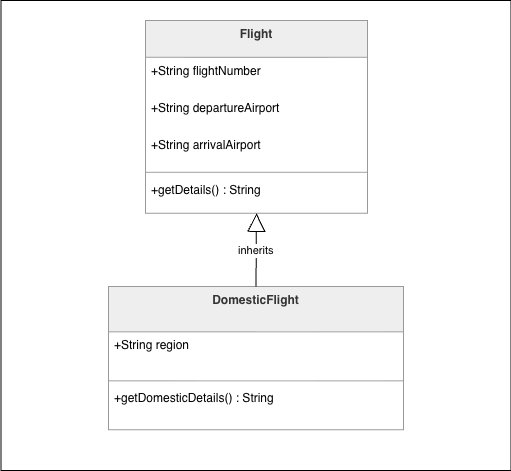

The diagram above was exported from draw.io. Its source (the exported page's mxGraphModel, read from the mxfile embedded in the PNG):
<mxGraphModel dx="918" dy="612" grid="1" gridSize="10" guides="1" tooltips="1" connect="1" arrows="1" fold="1" page="1" pageScale="1" pageWidth="850" pageHeight="1100" math="0" shadow="0">
  <root>
    <mxCell id="0" />
    <mxCell id="1" parent="0" />
    <mxCell id="LdE3iOb1VJ_ixK0pOkJU-12" parent="1" style="rounded=0;whiteSpace=wrap;html=1;" value="" vertex="1">
      <mxGeometry height="470" width="510" x="92.5" y="40" as="geometry" />
    </mxCell>
    <mxCell id="2" parent="1" style="swimlane;fontStyle=1;align=center;verticalAlign=top;childLayout=stackLayout;horizontal=1;startSize=36.8;horizontalStack=0;resizeParent=1;resizeParentMax=0;resizeLast=0;collapsible=0;marginBottom=0;fillColor=light-dark(#eeeeee,#1f2020);strokeColor=light-dark(#999999,#cccccc);fontColor=light-dark(#333333,#cccccc);" value="Flight" vertex="1">
      <mxGeometry height="192.8" width="222" x="237" y="60" as="geometry" />
    </mxCell>
    <mxCell id="3" parent="2" style="text;strokeColor=none;fillColor=none;align=left;verticalAlign=top;spacingLeft=4;spacingRight=4;overflow=hidden;rotatable=0;points=[[0,0.5],[1,0.5]];portConstraint=eastwest;" value="+String flightNumber" vertex="1">
      <mxGeometry height="37" width="222" y="36.8" as="geometry" />
    </mxCell>
    <mxCell id="4" parent="2" style="text;strokeColor=none;fillColor=none;align=left;verticalAlign=top;spacingLeft=4;spacingRight=4;overflow=hidden;rotatable=0;points=[[0,0.5],[1,0.5]];portConstraint=eastwest;" value="+String departureAirport" vertex="1">
      <mxGeometry height="37" width="222" y="73.8" as="geometry" />
    </mxCell>
    <mxCell id="5" parent="2" style="text;strokeColor=none;fillColor=none;align=left;verticalAlign=top;spacingLeft=4;spacingRight=4;overflow=hidden;rotatable=0;points=[[0,0.5],[1,0.5]];portConstraint=eastwest;" value="+String arrivalAirport" vertex="1">
      <mxGeometry height="37" width="222" y="110.8" as="geometry" />
    </mxCell>
    <mxCell id="6" parent="2" style="line;strokeWidth=1;fillColor=none;align=left;verticalAlign=middle;spacingTop=-1;spacingLeft=3;spacingRight=3;rotatable=0;labelPosition=right;points=[];portConstraint=eastwest;strokeColor=inherit;" vertex="1">
      <mxGeometry height="8" width="222" y="147.8" as="geometry" />
    </mxCell>
    <mxCell id="7" parent="2" style="text;strokeColor=none;fillColor=none;align=left;verticalAlign=top;spacingLeft=4;spacingRight=4;overflow=hidden;rotatable=0;points=[[0,0.5],[1,0.5]];portConstraint=eastwest;" value="+getDetails() : String" vertex="1">
      <mxGeometry height="37" width="222" y="155.8" as="geometry" />
    </mxCell>
    <mxCell id="8" parent="1" style="swimlane;fontStyle=1;align=center;verticalAlign=top;childLayout=stackLayout;horizontal=1;startSize=45.333333333333336;horizontalStack=0;resizeParent=1;resizeParentMax=0;resizeLast=0;collapsible=0;marginBottom=0;fillColor=light-dark(#eeeeee,#1f2020);strokeColor=light-dark(#999999,#cccccc);fontColor=light-dark(#333333,#cccccc);" value="DomesticFlight" vertex="1">
      <mxGeometry height="143.33333333333334" width="295" x="200" y="326" as="geometry" />
    </mxCell>
    <mxCell id="9" parent="8" style="text;strokeColor=none;fillColor=none;align=left;verticalAlign=top;spacingLeft=4;spacingRight=4;overflow=hidden;rotatable=0;points=[[0,0.5],[1,0.5]];portConstraint=eastwest;" value="+String region" vertex="1">
      <mxGeometry height="45" width="295" y="45.333333333333336" as="geometry" />
    </mxCell>
    <mxCell id="10" parent="8" style="line;strokeWidth=1;fillColor=none;align=left;verticalAlign=middle;spacingTop=-1;spacingLeft=3;spacingRight=3;rotatable=0;labelPosition=right;points=[];portConstraint=eastwest;strokeColor=inherit;" vertex="1">
      <mxGeometry height="8" width="295" y="90.33333333333334" as="geometry" />
    </mxCell>
    <mxCell id="11" parent="8" style="text;strokeColor=none;fillColor=none;align=left;verticalAlign=top;spacingLeft=4;spacingRight=4;overflow=hidden;rotatable=0;points=[[0,0.5],[1,0.5]];portConstraint=eastwest;" value="+getDomesticDetails() : String" vertex="1">
      <mxGeometry height="45" width="295" y="98.33333333333334" as="geometry" />
    </mxCell>
    <mxCell id="12" edge="1" parent="1" source="2" style="curved=1;startArrow=block;startSize=16;startFill=0;endArrow=none;exitX=0.5;exitY=1;entryX=0.5;entryY=0;" target="8" value="inherits">
      <mxGeometry relative="1" as="geometry">
        <Array as="points" />
      </mxGeometry>
    </mxCell>
  </root>
</mxGraphModel>